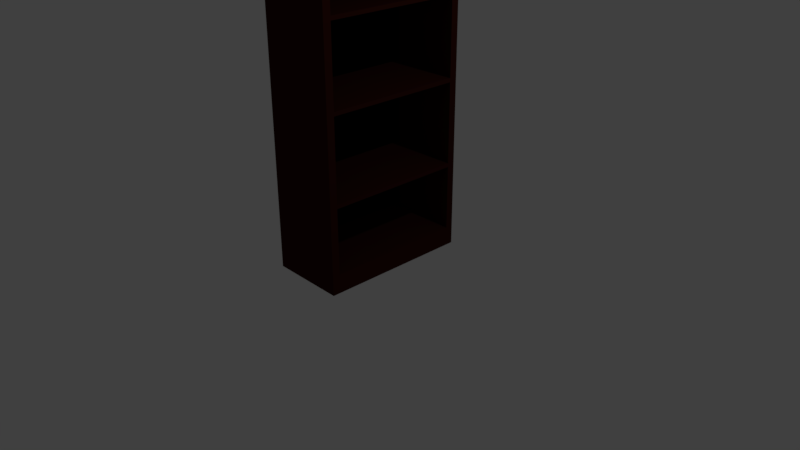 # Source: bookshelf.blend  (saved by Blender 2.78.0; exported with 4.5.12 LTS)
import bpy
from mathutils import Matrix  # noqa: F401  (used for matrix-valued properties, if any)

bpy.ops.wm.read_factory_settings(use_empty=True)
scene = bpy.context.scene
scene.name = 'Scene'

# ---- collections
col_collection_1 = bpy.data.collections.new('Collection 1'); scene.collection.children.link(col_collection_1)

# ---- materials (node trees are filled in below, after node groups)
mat_shelfmaterial = bpy.data.materials.new('ShelfMaterial')
mat_shelfmaterial.alpha_threshold = 0.0
mat_shelfmaterial.use_transparent_shadow = False
mat_shelfmaterial.diffuse_color = (0.04203, 0.007831, 0.00507, 1.0)
mat_shelfmaterial.roughness = 0.5
mat_shelfmaterial.line_color = (0.0, 0.0, 0.0, 1.0)

# ---- material node trees

# ---- world
world_world = bpy.data.worlds.new('World'); scene.world = world_world
world_world.color = (0.05088, 0.05088, 0.05088)
world_world.use_sun_shadow = False
world_world.sun_shadow_jitter_overblur = 0.0
world_world.cycles.sampling_method = 'MANUAL'

# ---- cameras
cam_camera = bpy.data.cameras.new('Camera')
cam_camera.clip_end = 100.0
cam_camera.lens = 35.0
cam_camera.sensor_width = 32.0
cam_camera.sensor_height = 18.0
cam_camera.ortho_scale = 7.314
cam_camera.dof.focus_distance = 0.0
cam_camera.dof.aperture_fstop = 128.0

# ---- lights
light_lamp = bpy.data.lights.new('Lamp', 'POINT')
light_lamp.transmission_factor = 0.0
light_lamp.cutoff_distance = 30.0
light_lamp.energy = 100.0
light_lamp.shadow_buffer_clip_start = 1.001
light_lamp.shadow_soft_size = 0.1
light_lamp.shadow_maximum_resolution = 0.006
light_lamp.use_absolute_resolution = True

# ---- meshes
me_cube = bpy.data.meshes.new('Cube')
me_cube.from_pydata([(1.0, 1.0, -1.0), (1.0, -1.0, -1.0), (-1.0, -1.0, -1.0), (-1.0, 1.0, -1.0), (1.0, 1.0, 1.0), (1.0, -1.0, 1.0), (-1.0, -1.0, 1.0), (-1.0, 1.0, 1.0), (-1.0, -1.0, 0.6406), (-1.0, -1.0, -0.425), (-1.0, -1.0, 0.125), (-1.0, -1.0, -0.875), (-1.0, 1.0, 0.6406), (-1.0, 1.0, -0.425), (-1.0, 1.0, 0.125), (-1.0, 1.0, -0.875), (1.0, -1.0, 0.1), (1.0, -1.0, 0.6156), (1.0, -1.0, -0.45), (1.0, -1.0, 0.975), (1.0, -1.0, 0.6406), (1.0, -1.0, -0.425), (1.0, -1.0, 0.125), (1.0, -1.0, -0.875), (1.0, 1.0, 0.1), (1.0, 1.0, 0.6156), (1.0, 1.0, -0.45), (1.0, 1.0, 0.975), (1.0, 1.0, 0.6406), (1.0, 1.0, -0.425), (1.0, 1.0, 0.125), (1.0, 1.0, -0.875), (1.0, 0.9, -1.0), (1.0, 0.9, 1.0), (1.0, 0.9, 0.1), (1.0, 0.9, 0.6156), (1.0, 0.9, -0.45), (1.0, 0.9, 0.975), (1.0, 0.9, 0.6406), (1.0, 0.9, -0.425), (1.0, 0.9, 0.125), (1.0, 0.9, -0.875), (1.0, -0.9, -1.0), (1.0, -0.9, 1.0), (1.0, -0.9, 0.1), (1.0, -0.9, 0.6156), (1.0, -0.9, -0.45), (1.0, -0.9, 0.975), (1.0, -0.9, 0.6406), (1.0, -0.9, -0.425), (1.0, -0.9, 0.125), (1.0, -0.9, -0.875), (0.9995, -0.9829, 0.1242), (-1.0, -1.0, 0.6406), (-1.0, -1.0, 0.125), (-1.0, 1.0, 0.6406), (-1.0, 1.0, 0.125), (-1.0, -1.0, -0.425), (-1.0, -1.0, 0.125), (-1.0, 1.0, -0.425), (-1.0, 1.0, 0.125), (-1.0, -1.0, -0.425), (-1.0, -1.0, -0.875), (-1.0, 1.0, -0.425), (-1.0, 1.0, -0.875), (-1.0, -1.0, 1.0), (-1.0, 1.0, 1.0), (-1.0, -1.0, 0.6406), (-1.0, 1.0, 0.6406)], [], [(3, 11, 15), (18, 11, 23), (15, 51, 41), (13, 24, 29), (9, 16, 10), (15, 26, 31), (0, 15, 31), (23, 2, 1), (9, 18, 21), (16, 22, 10), (26, 13, 29), (24, 14, 30), (25, 14, 12), (8, 17, 20), (25, 12, 28), (17, 10, 22), (19, 8, 20), (12, 27, 28), (14, 9, 13), (13, 11, 15), (26, 41, 31), (27, 38, 28), (31, 32, 0), (28, 35, 25), (24, 39, 29), (29, 36, 26), (25, 40, 30), (30, 34, 24), (4, 37, 27), (1, 51, 23), (17, 48, 20), (21, 44, 16), (18, 49, 21), (19, 43, 5), (22, 45, 17), (16, 50, 22), (48, 19, 20), (23, 46, 18), (51, 32, 41), (11, 46, 51), (15, 36, 13), (36, 9, 13), (39, 46, 36), (13, 49, 39), (9, 44, 49), (13, 34, 14), (43, 37, 33), (6, 5, 43), (4, 7, 33), (43, 7, 6), (19, 5, 6), (27, 7, 4), (50, 34, 40), (14, 44, 10), (14, 50, 40), (45, 10, 8), (14, 35, 12), (48, 35, 38), (12, 45, 8), (48, 12, 8), (12, 37, 7), (47, 8, 6), (7, 47, 6), (7, 55, 53), (12, 10, 14), (54, 55, 56), (57, 60, 59), (62, 63, 64), (62, 61, 63), (3, 2, 11), (18, 9, 11), (15, 11, 51), (13, 14, 24), (9, 21, 16), (15, 13, 26), (0, 3, 15), (23, 11, 2), (25, 30, 14), (17, 8, 10), (19, 6, 8), (12, 7, 27), (14, 10, 9), (13, 11, 9), (26, 36, 41), (27, 37, 38), (31, 41, 32), (28, 38, 35), (24, 34, 39), (29, 39, 36), (25, 35, 40), (30, 40, 34), (4, 33, 37), (1, 42, 51), (17, 45, 48), (21, 49, 44), (18, 46, 49), (19, 47, 43), (22, 50, 45), (16, 44, 50), (48, 47, 19), (23, 51, 46), (51, 42, 32), (11, 9, 46), (15, 41, 36), (36, 46, 9), (39, 49, 46), (13, 9, 49), (9, 10, 44), (13, 39, 34), (43, 47, 37), (43, 33, 7), (50, 44, 34), (14, 34, 44), (14, 10, 50), (45, 50, 10), (14, 40, 35), (48, 45, 35), (12, 35, 45), (48, 38, 12), (12, 38, 37), (47, 48, 8), (7, 37, 47), (53, 6, 7), (12, 8, 10), (54, 53, 55), (57, 58, 60), (66, 68, 67), (67, 65, 66)])
me_cube.materials.append(mat_shelfmaterial)
me_cube.use_remesh_preserve_volume = False
me_cube.use_remesh_preserve_attributes = False
me_cube.use_mirror_vertex_groups = False
me_cube.update()

# ---- objects
ob_book_shelf = bpy.data.objects.new('Book Shelf', me_cube)
ob_lamp = bpy.data.objects.new('Lamp', light_lamp)
ob_camera = bpy.data.objects.new('Camera', cam_camera)

# ---- transforms, parenting, visibility, modifiers, constraints
ob_book_shelf.location = (0.0, 0.0, 2.0)
ob_book_shelf.scale = (0.5, 1.0, 2.0)
ob_book_shelf.lock_rotations_4d = False
ob_book_shelf.empty_display_type = 'ARROWS'
ob_book_shelf.lineart.crease_threshold = 0.0
ob_lamp.location = (4.076, 1.005, 5.904)
ob_lamp.rotation_euler = (0.6503, 0.05522, 1.866)
ob_lamp.lock_rotations_4d = False
ob_lamp.empty_display_type = 'ARROWS'
ob_lamp.color = (0.0, 0.0, 0.0, 0.0)
ob_lamp.lineart.crease_threshold = 0.0
ob_camera.location = (7.481, -6.508, 5.344)
ob_camera.rotation_euler = (1.109, 0.0, 0.8149)
ob_camera.lock_rotations_4d = False
ob_camera.empty_display_type = 'ARROWS'
ob_camera.color = (0.0, 0.0, 0.0, 0.0)
ob_camera.display_type = 'WIRE'
ob_camera.lineart.crease_threshold = 0.0

# ---- collection membership
col_collection_1.objects.link(ob_book_shelf)
col_collection_1.objects.link(ob_lamp)
col_collection_1.objects.link(ob_camera)

# ---- scene / render settings (as saved in the file)
scene.camera = ob_camera
scene.frame_start = 1; scene.frame_end = 250; scene.frame_set(1)
scene.render.engine = 'BLENDER_EEVEE_NEXT'
scene.render.resolution_percentage = 50
scene.render.dither_intensity = 0.0
scene.cycles.use_denoising = False
scene.cycles.samples = 128
scene.cycles.sampling_pattern = 'TABULATED_SOBOL'
scene.cycles.light_sampling_threshold = 0.0
scene.cycles.use_adaptive_sampling = False
scene.cycles.use_light_tree = False
scene.cycles.blur_glossy = 0.0
scene.cycles.sample_clamp_indirect = 0.0
scene.view_settings.view_transform = 'Standard'
bpy.context.view_layer.update()

